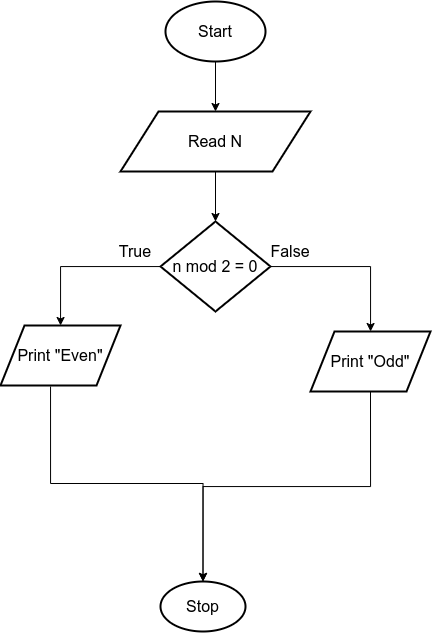

The diagram above was exported from draw.io. Its source (the exported page's mxGraphModel, read from the mxfile embedded in the PNG):
<mxGraphModel dx="1452" dy="576" grid="1" gridSize="10" guides="1" tooltips="1" connect="1" arrows="1" fold="1" page="1" pageScale="1" pageWidth="1169" pageHeight="827" math="0" shadow="0">
  <root>
    <mxCell id="0" />
    <mxCell id="1" parent="0" />
    <mxCell id="AMbZae5B9PUTW1h0EY1n-2" value="" style="edgeStyle=orthogonalEdgeStyle;rounded=0;orthogonalLoop=1;jettySize=auto;html=1;" edge="1" parent="1" source="AMbZae5B9PUTW1h0EY1n-1" target="2">
      <mxGeometry relative="1" as="geometry" />
    </mxCell>
    <mxCell id="AMbZae5B9PUTW1h0EY1n-1" value="&lt;font style=&quot;font-size: 16px&quot;&gt;Start&lt;/font&gt;" style="strokeWidth=2;html=1;shape=mxgraph.flowchart.start_1;whiteSpace=wrap;" vertex="1" parent="1">
      <mxGeometry x="330" y="30" width="100" height="60" as="geometry" />
    </mxCell>
    <mxCell id="AMbZae5B9PUTW1h0EY1n-4" value="" style="edgeStyle=orthogonalEdgeStyle;rounded=0;orthogonalLoop=1;jettySize=auto;html=1;fontSize=16;" edge="1" parent="1" source="2" target="AMbZae5B9PUTW1h0EY1n-3">
      <mxGeometry relative="1" as="geometry" />
    </mxCell>
    <mxCell id="2" value="Read N" style="shape=parallelogram;perimeter=parallelogramPerimeter;whiteSpace=wrap;html=1;strokeWidth=2;fontSize=16;" vertex="1" parent="1">
      <mxGeometry x="285" y="140" width="190" height="60" as="geometry" />
    </mxCell>
    <mxCell id="AMbZae5B9PUTW1h0EY1n-6" value="" style="edgeStyle=orthogonalEdgeStyle;rounded=0;orthogonalLoop=1;jettySize=auto;html=1;fontSize=16;" edge="1" parent="1" source="AMbZae5B9PUTW1h0EY1n-3" target="AMbZae5B9PUTW1h0EY1n-5">
      <mxGeometry relative="1" as="geometry" />
    </mxCell>
    <mxCell id="AMbZae5B9PUTW1h0EY1n-8" value="" style="edgeStyle=orthogonalEdgeStyle;rounded=0;orthogonalLoop=1;jettySize=auto;html=1;fontSize=16;" edge="1" parent="1" source="AMbZae5B9PUTW1h0EY1n-3" target="AMbZae5B9PUTW1h0EY1n-7">
      <mxGeometry relative="1" as="geometry" />
    </mxCell>
    <mxCell id="AMbZae5B9PUTW1h0EY1n-3" value="n mod 2 = 0" style="rhombus;whiteSpace=wrap;html=1;fontSize=16;strokeWidth=2;" vertex="1" parent="1">
      <mxGeometry x="325" y="250" width="110" height="90" as="geometry" />
    </mxCell>
    <mxCell id="AMbZae5B9PUTW1h0EY1n-10" value="" style="edgeStyle=orthogonalEdgeStyle;rounded=0;orthogonalLoop=1;jettySize=auto;html=1;fontSize=16;exitX=0.417;exitY=1.017;exitDx=0;exitDy=0;exitPerimeter=0;" edge="1" parent="1" source="AMbZae5B9PUTW1h0EY1n-5" target="AMbZae5B9PUTW1h0EY1n-9">
      <mxGeometry relative="1" as="geometry" />
    </mxCell>
    <mxCell id="AMbZae5B9PUTW1h0EY1n-5" value="Print &quot;Even&quot;" style="shape=parallelogram;perimeter=parallelogramPerimeter;whiteSpace=wrap;html=1;fontSize=16;strokeWidth=2;" vertex="1" parent="1">
      <mxGeometry x="165" y="354" width="120" height="60" as="geometry" />
    </mxCell>
    <mxCell id="AMbZae5B9PUTW1h0EY1n-11" style="edgeStyle=orthogonalEdgeStyle;rounded=0;orthogonalLoop=1;jettySize=auto;html=1;exitX=0.5;exitY=1;exitDx=0;exitDy=0;entryX=0.5;entryY=0;entryDx=0;entryDy=0;fontSize=16;" edge="1" parent="1" source="AMbZae5B9PUTW1h0EY1n-7" target="AMbZae5B9PUTW1h0EY1n-9">
      <mxGeometry relative="1" as="geometry" />
    </mxCell>
    <mxCell id="AMbZae5B9PUTW1h0EY1n-7" value="Print &quot;Odd&quot;" style="shape=parallelogram;perimeter=parallelogramPerimeter;whiteSpace=wrap;html=1;fontSize=16;strokeWidth=2;" vertex="1" parent="1">
      <mxGeometry x="475" y="360" width="120" height="60" as="geometry" />
    </mxCell>
    <mxCell id="AMbZae5B9PUTW1h0EY1n-9" value="Stop" style="ellipse;whiteSpace=wrap;html=1;fontSize=16;strokeWidth=2;" vertex="1" parent="1">
      <mxGeometry x="325" y="610" width="85" height="50" as="geometry" />
    </mxCell>
    <mxCell id="AMbZae5B9PUTW1h0EY1n-12" value="True" style="text;html=1;strokeColor=none;fillColor=none;align=center;verticalAlign=middle;whiteSpace=wrap;rounded=0;fontSize=16;" vertex="1" parent="1">
      <mxGeometry x="280" y="270" width="40" height="20" as="geometry" />
    </mxCell>
    <mxCell id="AMbZae5B9PUTW1h0EY1n-13" value="False" style="text;html=1;strokeColor=none;fillColor=none;align=center;verticalAlign=middle;whiteSpace=wrap;rounded=0;fontSize=16;" vertex="1" parent="1">
      <mxGeometry x="435" y="270" width="40" height="20" as="geometry" />
    </mxCell>
  </root>
</mxGraphModel>